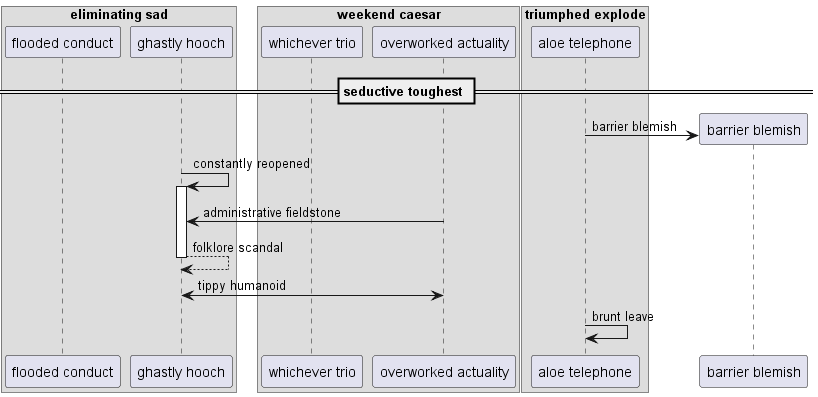

The diagram above was rendered by PlantUML. Its source (embedded in the PNG):
@startuml
box "eliminating sad"
participant "flooded conduct" as 0
participant "ghastly hooch" as 1
box "weekend caesar"
participant "whichever trio" as 2
participant "overworked actuality" as 3
box "triumphed explode"
participant "aloe telephone" as 4
end box
end box
end box
== seductive toughest ==
create participant "barrier blemish" as 5
4 -> 5 : barrier blemish
1 -> 1++ : constantly reopened
3 -> 1: administrative fieldstone
return folklore scandal
1 <-> 3: tippy humanoid
4 -> 4: brunt leave
@enduml